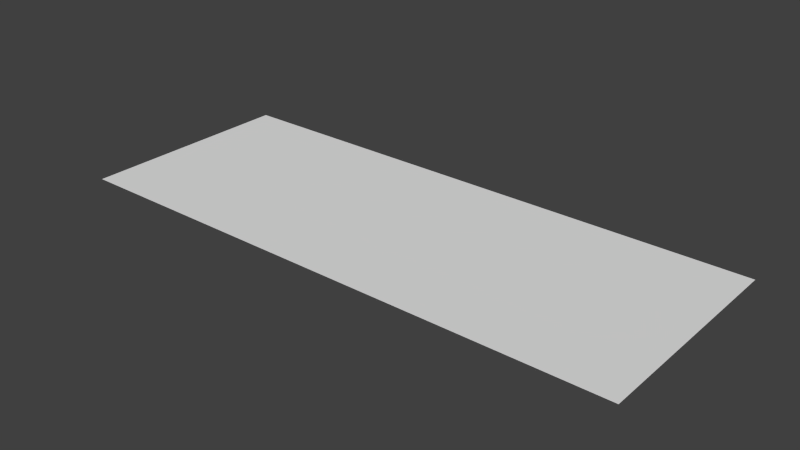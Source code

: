 # Source: Terrain.blend  (saved by Blender 2.75.0; exported with 4.5.12 LTS)
import bpy
from mathutils import Matrix  # noqa: F401  (used for matrix-valued properties, if any)

bpy.ops.wm.read_factory_settings(use_empty=True)
scene = bpy.context.scene
scene.name = 'Scene'

# ---- collections
col_collection_1 = bpy.data.collections.new('Collection 1'); scene.collection.children.link(col_collection_1)

# ---- materials (node trees are filled in below, after node groups)
mat_passeio = bpy.data.materials.new('Passeio')
mat_passeio.alpha_threshold = 0.0
mat_passeio.use_transparent_shadow = False
mat_passeio.roughness = 0.5

# ---- material node trees

# ---- world
world_world = bpy.data.worlds.new('World'); scene.world = world_world
world_world.color = (0.05088, 0.05088, 0.05088)
world_world.use_sun_shadow = False
world_world.sun_shadow_jitter_overblur = 0.0
world_world.cycles.sampling_method = 'MANUAL'
world_world.cycles.sample_map_resolution = 256

# ---- meshes
me_plane_001 = bpy.data.meshes.new('Plane.001')
me_plane_001.from_pydata([(-10.0, -3.864, 7.451e-09), (10.0, -3.864, 7.451e-09), (8.0, -3.864, 7.451e-09), (6.0, -3.864, 7.451e-09), (4.0, -3.864, 7.451e-09), (2.0, -3.864, 7.451e-09), (-3.901e-07, -3.864, 7.451e-09), (-2.0, -3.864, 7.451e-09), (-4.0, -3.864, 7.451e-09), (-6.0, -3.864, 7.451e-09), (-8.0, -3.864, 7.451e-09), (-10.0, 3.864, 7.451e-09), (10.0, 3.864, 7.451e-09), (8.0, 3.864, 7.451e-09), (6.0, 3.864, 7.451e-09), (4.0, 3.864, 7.451e-09), (2.0, 3.864, 7.451e-09), (-3.901e-07, 3.864, 7.451e-09), (-2.0, 3.864, 7.451e-09), (-4.0, 3.864, 7.451e-09), (-6.0, 3.864, 7.451e-09), (-8.0, 3.864, 7.451e-09)], [], [(3, 2, 13, 14), (10, 9, 20, 21), (7, 6, 17, 18), (4, 3, 14, 15), (0, 10, 21, 11), (8, 7, 18, 19), (5, 4, 15, 16), (2, 1, 12, 13), (9, 8, 19, 20), (6, 5, 16, 17)])
_uv = me_plane_001.uv_layers.new(name='UVMap')
_uv.uv.foreach_set('vector', [0.7041, 0.9958, 0.7041, 0.9032, 0.7041, 0.9032, 0.7041, 0.9958, 0.7041, 0.9958, 0.7041, 0.9032, 0.7041, 0.9032, 0.7041, 0.9958, 0.7041, 0.9958, 0.7041, 0.9032, 0.7041, 0.9032, 0.7041, 0.9958, 0.7041, 0.9958, 0.7041, 0.9032, 0.7041, 0.9032, 0.7041, 0.9958, 0.7041, 0.9958, 0.7041, 0.9032, 0.7041, 0.9032, 0.7041, 0.9958, 0.7041, 0.9958, 0.7041, 0.9032, 0.7041, 0.9032, 0.7041, 0.9958, 0.7041, 0.9958, 0.7041, 0.9032, 0.7041, 0.9032, 0.7041, 0.9958, 0.7041, 0.9958, 0.7041, 0.9032, 0.7041, 0.9032, 0.7041, 0.9958, 0.7041, 0.9958, 0.7041, 0.9032, 0.7041, 0.9032, 0.7041, 0.9958, 0.7041, 0.9958, 0.7041, 0.9032, 0.7041, 0.9032, 0.7041, 0.9958])
me_plane_001.materials.append(mat_passeio)
me_plane_001.use_remesh_preserve_volume = False
me_plane_001.use_remesh_preserve_attributes = False
me_plane_001.use_mirror_vertex_groups = False
me_plane_001.update()

# ---- objects
ob_sidewalk = bpy.data.objects.new('SideWalk', me_plane_001)

# ---- transforms, parenting, visibility, modifiers, constraints
ob_sidewalk.location = (0.0, 0.0, 0.0)
ob_sidewalk.lineart.crease_threshold = 0.0

# ---- collection membership
col_collection_1.objects.link(ob_sidewalk)

# ---- scene / render settings (as saved in the file)
scene.frame_start = 1; scene.frame_end = 250; scene.frame_set(1)
scene.render.engine = 'BLENDER_EEVEE_NEXT'
scene.render.resolution_percentage = 50
scene.render.dither_intensity = 0.0
scene.cycles.use_denoising = False
scene.cycles.samples = 10
scene.cycles.sampling_pattern = 'TABULATED_SOBOL'
scene.cycles.light_sampling_threshold = 0.0
scene.cycles.use_adaptive_sampling = False
scene.cycles.use_light_tree = False
scene.cycles.blur_glossy = 0.0
scene.cycles.pixel_filter_type = 'GAUSSIAN'
scene.cycles.sample_clamp_indirect = 0.0
scene.view_settings.view_transform = 'Standard'
bpy.context.view_layer.update()

# ---- added for rendering (the .blend has no active camera and no usable light): camera, sun
cam_auto = bpy.data.cameras.new('AutoCamera')
cam_auto.lens = 50.0
cam_auto.sensor_width = 36.0
cam_auto.clip_end = 1000.0
ob_auto_camera = bpy.data.objects.new('AutoCamera', cam_auto)
scene.collection.objects.link(ob_auto_camera)
ob_auto_camera.location = (19.8379, -23.8055, 15.8704)
ob_auto_camera.rotation_euler = (1.09748, -7.21219e-08, 0.694738)
scene.camera = ob_auto_camera
light_auto_sun = bpy.data.lights.new('AutoSun', 'SUN')
light_auto_sun.energy = 3.0
light_auto_sun.angle = 0.0523599
ob_auto_sun = bpy.data.objects.new('AutoSun', light_auto_sun)
scene.collection.objects.link(ob_auto_sun)
ob_auto_sun.rotation_euler = (0.872665, 0.174533, 0.523599)
bpy.context.view_layer.update()

